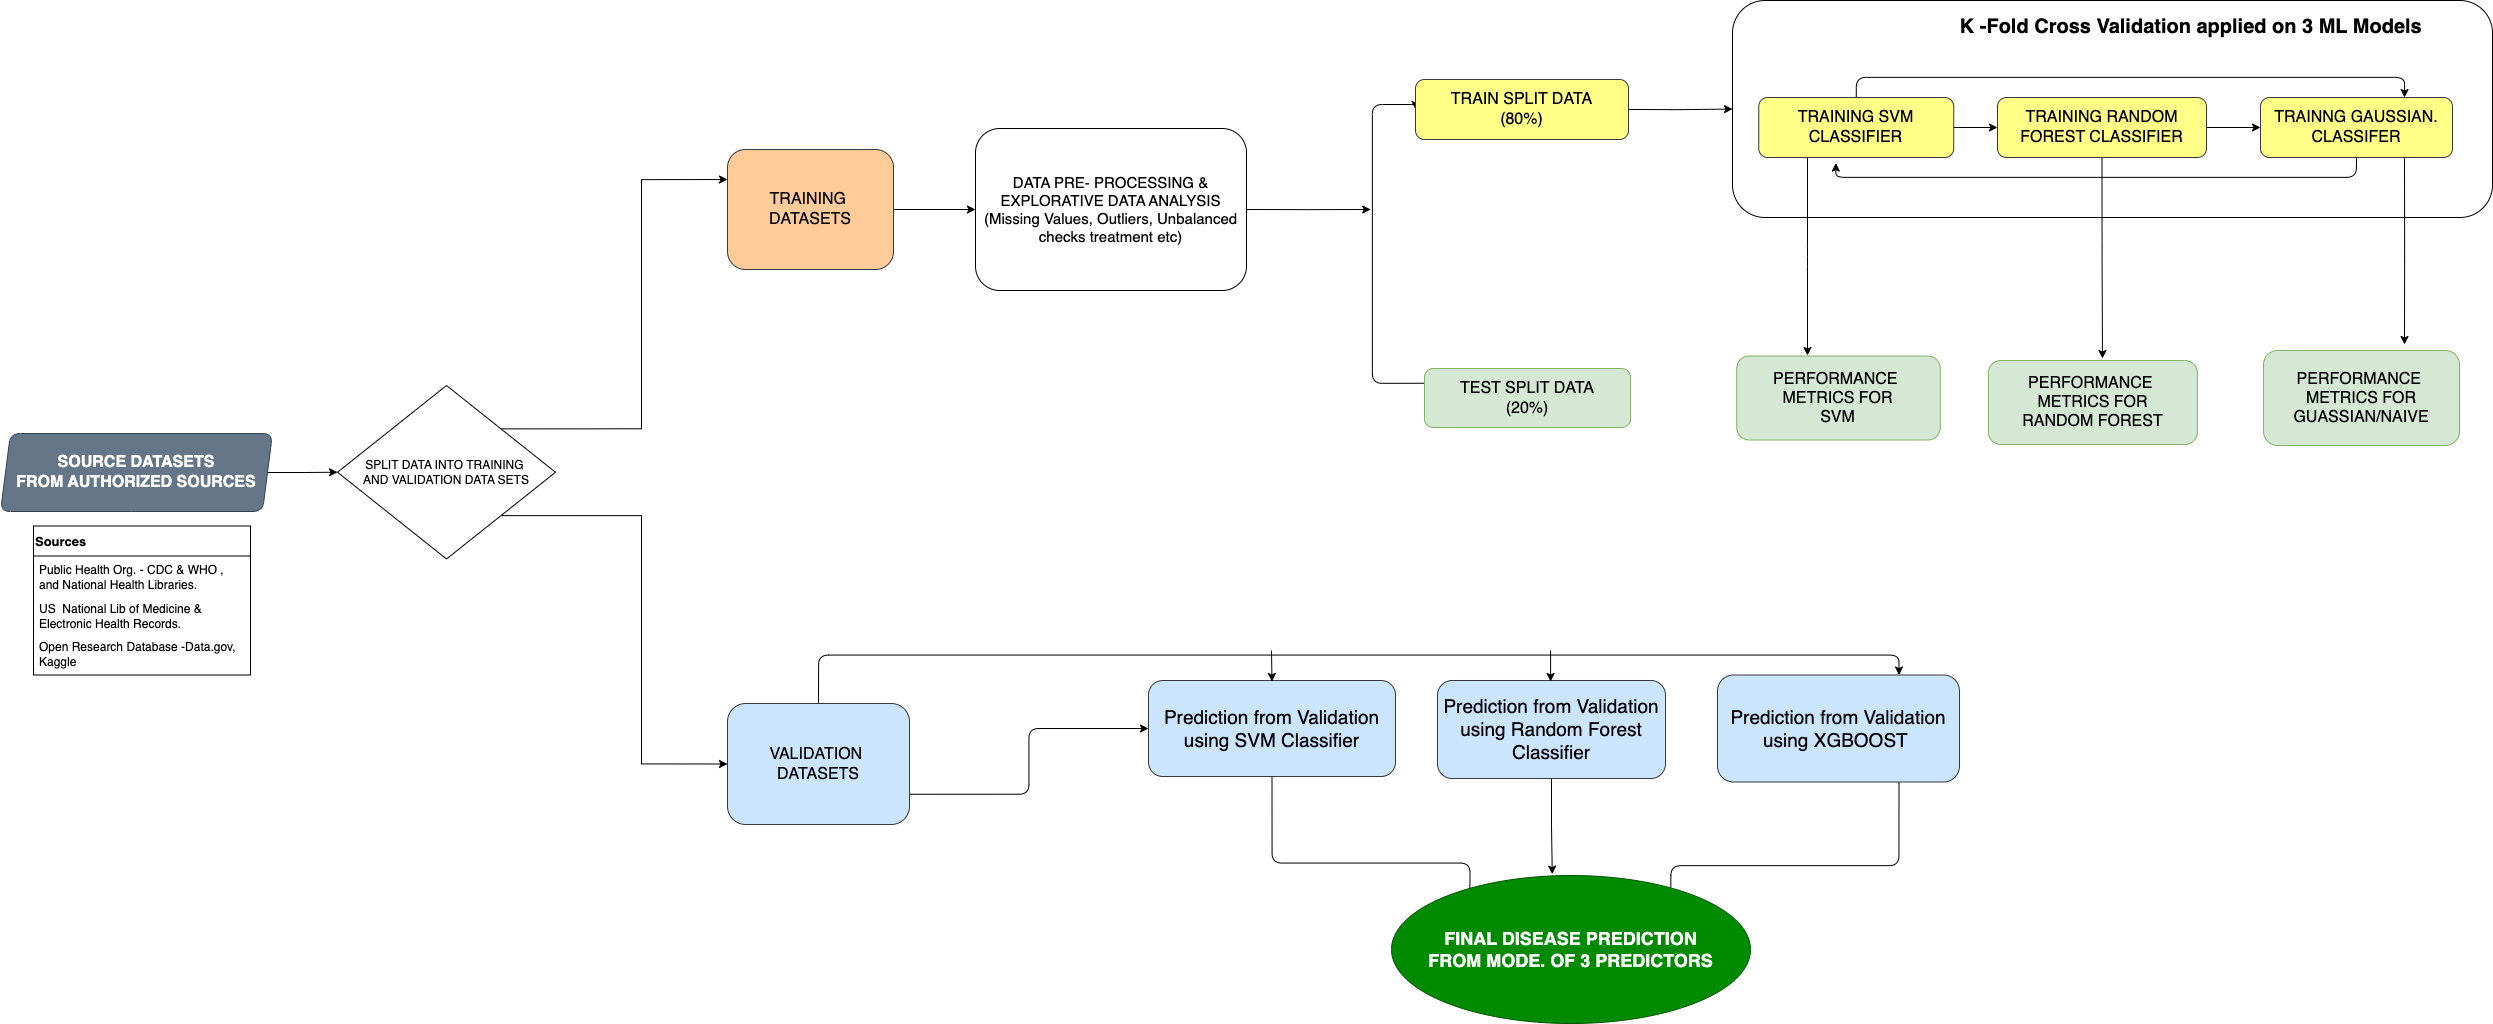

The diagram above was exported from draw.io. Its source (the exported page's mxGraphModel, read from the mxfile embedded in the PNG):
<mxGraphModel dx="8017" dy="2291" grid="0" gridSize="10" guides="1" tooltips="1" connect="1" arrows="1" fold="1" page="0" pageScale="1" pageWidth="1100" pageHeight="850" background="none" math="0" shadow="0">
  <root>
    <mxCell id="0" />
    <mxCell id="1" parent="0" />
    <mxCell id="x9YtkE27LK3RpXuO5hLj-71" value="" style="whiteSpace=wrap;html=1;fontSize=16;rounded=1;" parent="1" vertex="1">
      <mxGeometry x="-2052" y="-327" width="760" height="217" as="geometry" />
    </mxCell>
    <mxCell id="jQuiajlUCudu5K7Q1NX9-14" style="edgeStyle=orthogonalEdgeStyle;rounded=0;orthogonalLoop=1;jettySize=auto;html=1;exitX=1;exitY=0.5;exitDx=0;exitDy=0;" edge="1" parent="1" source="x9YtkE27LK3RpXuO5hLj-1" target="jQuiajlUCudu5K7Q1NX9-13">
      <mxGeometry relative="1" as="geometry" />
    </mxCell>
    <mxCell id="x9YtkE27LK3RpXuO5hLj-1" value="SOURCE DATASETS &lt;br&gt;FROM AUTHORIZED SOURCES" style="shape=parallelogram;perimeter=parallelogramPerimeter;whiteSpace=wrap;html=1;fixedSize=1;size=10;fillColor=#647687;fontColor=#ffffff;strokeColor=#314354;fontStyle=1;fontSize=16;rounded=1;" parent="1" vertex="1">
      <mxGeometry x="-3784" y="106" width="272" height="78" as="geometry" />
    </mxCell>
    <mxCell id="x9YtkE27LK3RpXuO5hLj-86" style="edgeStyle=orthogonalEdgeStyle;rounded=1;orthogonalLoop=1;jettySize=auto;html=1;exitX=0.5;exitY=0;exitDx=0;exitDy=0;entryX=0.75;entryY=0;entryDx=0;entryDy=0;" parent="1" source="x9YtkE27LK3RpXuO5hLj-2" target="x9YtkE27LK3RpXuO5hLj-60" edge="1">
      <mxGeometry relative="1" as="geometry" />
    </mxCell>
    <mxCell id="x9YtkE27LK3RpXuO5hLj-88" style="edgeStyle=orthogonalEdgeStyle;rounded=1;orthogonalLoop=1;jettySize=auto;html=1;exitX=1;exitY=0.75;exitDx=0;exitDy=0;entryX=0;entryY=0.5;entryDx=0;entryDy=0;" parent="1" source="x9YtkE27LK3RpXuO5hLj-2" target="x9YtkE27LK3RpXuO5hLj-58" edge="1">
      <mxGeometry relative="1" as="geometry" />
    </mxCell>
    <mxCell id="x9YtkE27LK3RpXuO5hLj-2" value="VALIDATION&amp;nbsp;&lt;br style=&quot;font-size: 16px;&quot;&gt;DATASETS" style="rounded=1;whiteSpace=wrap;html=1;fillColor=#cce5ff;strokeColor=#36393d;fontSize=16;" parent="1" vertex="1">
      <mxGeometry x="-3057" y="376" width="182" height="121" as="geometry" />
    </mxCell>
    <mxCell id="jQuiajlUCudu5K7Q1NX9-17" style="edgeStyle=orthogonalEdgeStyle;rounded=0;orthogonalLoop=1;jettySize=auto;html=1;exitX=1;exitY=0.5;exitDx=0;exitDy=0;" edge="1" parent="1" source="x9YtkE27LK3RpXuO5hLj-4" target="x9YtkE27LK3RpXuO5hLj-16">
      <mxGeometry relative="1" as="geometry">
        <mxPoint x="-2790.6923076923076" y="-104.15384615384619" as="targetPoint" />
      </mxGeometry>
    </mxCell>
    <mxCell id="x9YtkE27LK3RpXuO5hLj-4" value="TRAINING&amp;nbsp; &lt;br&gt;DATASETS" style="rounded=1;whiteSpace=wrap;html=1;labelBackgroundColor=none;fillColor=#ffcc99;strokeColor=#36393d;fontSize=16;" parent="1" vertex="1">
      <mxGeometry x="-3057" y="-178" width="166" height="120" as="geometry" />
    </mxCell>
    <mxCell id="x9YtkE27LK3RpXuO5hLj-78" style="edgeStyle=orthogonalEdgeStyle;rounded=1;orthogonalLoop=1;jettySize=auto;html=1;exitX=0;exitY=0.25;exitDx=0;exitDy=0;entryX=0;entryY=0.5;entryDx=0;entryDy=0;" parent="1" source="x9YtkE27LK3RpXuO5hLj-18" target="x9YtkE27LK3RpXuO5hLj-19" edge="1">
      <mxGeometry relative="1" as="geometry">
        <Array as="points">
          <mxPoint x="-2412" y="56" />
          <mxPoint x="-2412" y="-223" />
        </Array>
      </mxGeometry>
    </mxCell>
    <mxCell id="jQuiajlUCudu5K7Q1NX9-19" style="edgeStyle=orthogonalEdgeStyle;rounded=0;orthogonalLoop=1;jettySize=auto;html=1;exitX=1;exitY=0.5;exitDx=0;exitDy=0;" edge="1" parent="1" source="x9YtkE27LK3RpXuO5hLj-16">
      <mxGeometry relative="1" as="geometry">
        <mxPoint x="-2413.769230769231" y="-118" as="targetPoint" />
      </mxGeometry>
    </mxCell>
    <mxCell id="x9YtkE27LK3RpXuO5hLj-16" value="DATA PRE- PROCESSING &amp;amp; EXPLORATIVE DATA ANALYSIS&lt;br style=&quot;font-size: 15px;&quot;&gt;(Missing Values, Outliers, Unbalanced checks treatment etc)" style="whiteSpace=wrap;html=1;fontSize=15;rounded=1;" parent="1" vertex="1">
      <mxGeometry x="-2809" y="-199" width="271" height="162" as="geometry" />
    </mxCell>
    <mxCell id="x9YtkE27LK3RpXuO5hLj-18" value="TEST SPLIT DATA&lt;br style=&quot;font-size: 16px;&quot;&gt;(20%)" style="whiteSpace=wrap;html=1;fillColor=#d5e8d4;strokeColor=#82b366;fontSize=16;rounded=1;" parent="1" vertex="1">
      <mxGeometry x="-2360" y="41" width="206" height="59" as="geometry" />
    </mxCell>
    <mxCell id="x9YtkE27LK3RpXuO5hLj-101" style="edgeStyle=orthogonalEdgeStyle;rounded=1;orthogonalLoop=1;jettySize=auto;html=1;exitX=1;exitY=0.5;exitDx=0;exitDy=0;" parent="1" source="x9YtkE27LK3RpXuO5hLj-19" target="x9YtkE27LK3RpXuO5hLj-71" edge="1">
      <mxGeometry relative="1" as="geometry" />
    </mxCell>
    <mxCell id="x9YtkE27LK3RpXuO5hLj-19" value="TRAIN SPLIT DATA&lt;br style=&quot;font-size: 16px;&quot;&gt;(80%)" style="whiteSpace=wrap;html=1;fillColor=#ffff88;strokeColor=#36393d;fontSize=16;rounded=1;" parent="1" vertex="1">
      <mxGeometry x="-2369" y="-248" width="213" height="60" as="geometry" />
    </mxCell>
    <mxCell id="x9YtkE27LK3RpXuO5hLj-29" value="K -Fold Cross Validation applied on 3 ML Models&amp;nbsp;" style="text;html=1;align=center;verticalAlign=middle;resizable=0;points=[];autosize=1;strokeColor=none;fillColor=default;fontStyle=1;fontSize=20;rounded=1;" parent="1" vertex="1">
      <mxGeometry x="-1833" y="-319" width="485" height="36" as="geometry" />
    </mxCell>
    <mxCell id="x9YtkE27LK3RpXuO5hLj-103" style="edgeStyle=orthogonalEdgeStyle;rounded=1;orthogonalLoop=1;jettySize=auto;html=1;exitX=0.5;exitY=0;exitDx=0;exitDy=0;entryX=0.75;entryY=0;entryDx=0;entryDy=0;" parent="1" source="x9YtkE27LK3RpXuO5hLj-30" target="x9YtkE27LK3RpXuO5hLj-31" edge="1">
      <mxGeometry relative="1" as="geometry" />
    </mxCell>
    <mxCell id="x9YtkE27LK3RpXuO5hLj-105" style="edgeStyle=orthogonalEdgeStyle;rounded=1;orthogonalLoop=1;jettySize=auto;html=1;exitX=1;exitY=0.5;exitDx=0;exitDy=0;entryX=0;entryY=0.5;entryDx=0;entryDy=0;" parent="1" source="x9YtkE27LK3RpXuO5hLj-30" target="x9YtkE27LK3RpXuO5hLj-32" edge="1">
      <mxGeometry relative="1" as="geometry" />
    </mxCell>
    <mxCell id="x9YtkE27LK3RpXuO5hLj-107" style="edgeStyle=orthogonalEdgeStyle;rounded=1;orthogonalLoop=1;jettySize=auto;html=1;exitX=0.25;exitY=1;exitDx=0;exitDy=0;" parent="1" source="x9YtkE27LK3RpXuO5hLj-30" edge="1">
      <mxGeometry relative="1" as="geometry">
        <mxPoint x="-1977" y="28" as="targetPoint" />
      </mxGeometry>
    </mxCell>
    <mxCell id="x9YtkE27LK3RpXuO5hLj-30" value="TRAINING SVM CLASSIFIER" style="whiteSpace=wrap;html=1;fontSize=16;fillColor=#ffff88;strokeColor=#36393d;rounded=1;" parent="1" vertex="1">
      <mxGeometry x="-2025.75" y="-230" width="195" height="60" as="geometry" />
    </mxCell>
    <mxCell id="x9YtkE27LK3RpXuO5hLj-109" style="edgeStyle=orthogonalEdgeStyle;rounded=1;orthogonalLoop=1;jettySize=auto;html=1;exitX=0.75;exitY=1;exitDx=0;exitDy=0;" parent="1" source="x9YtkE27LK3RpXuO5hLj-31" edge="1">
      <mxGeometry relative="1" as="geometry">
        <mxPoint x="-1380" y="17" as="targetPoint" />
      </mxGeometry>
    </mxCell>
    <mxCell id="x9YtkE27LK3RpXuO5hLj-31" value="TRAINNG GAUSSIAN. CLASSIFER" style="whiteSpace=wrap;html=1;fontSize=16;fillColor=#ffff88;strokeColor=#36393d;rounded=1;" parent="1" vertex="1">
      <mxGeometry x="-1524" y="-230" width="192" height="60" as="geometry" />
    </mxCell>
    <mxCell id="x9YtkE27LK3RpXuO5hLj-106" style="edgeStyle=orthogonalEdgeStyle;rounded=1;orthogonalLoop=1;jettySize=auto;html=1;exitX=1;exitY=0.5;exitDx=0;exitDy=0;" parent="1" source="x9YtkE27LK3RpXuO5hLj-32" target="x9YtkE27LK3RpXuO5hLj-31" edge="1">
      <mxGeometry relative="1" as="geometry" />
    </mxCell>
    <mxCell id="x9YtkE27LK3RpXuO5hLj-108" style="edgeStyle=orthogonalEdgeStyle;rounded=1;orthogonalLoop=1;jettySize=auto;html=1;exitX=0.5;exitY=1;exitDx=0;exitDy=0;" parent="1" source="x9YtkE27LK3RpXuO5hLj-32" edge="1">
      <mxGeometry relative="1" as="geometry">
        <mxPoint x="-1682" y="31" as="targetPoint" />
      </mxGeometry>
    </mxCell>
    <mxCell id="x9YtkE27LK3RpXuO5hLj-32" value="TRAINING RANDOM FOREST CLASSIFIER" style="whiteSpace=wrap;html=1;fontSize=16;fillColor=#ffff88;strokeColor=#36393d;rounded=1;" parent="1" vertex="1">
      <mxGeometry x="-1787" y="-230" width="209" height="60" as="geometry" />
    </mxCell>
    <mxCell id="x9YtkE27LK3RpXuO5hLj-44" value="PERFORMANCE&amp;nbsp;&lt;br style=&quot;font-size: 16px;&quot;&gt;METRICS FOR&lt;br style=&quot;font-size: 16px;&quot;&gt;SVM" style="whiteSpace=wrap;html=1;fontSize=16;rounded=1;fontStyle=0;fillColor=#d5e8d4;strokeColor=#82b366;" parent="1" vertex="1">
      <mxGeometry x="-2047.75" y="28.5" width="203.5" height="84" as="geometry" />
    </mxCell>
    <mxCell id="x9YtkE27LK3RpXuO5hLj-47" value="PERFORMANCE&amp;nbsp;&lt;br style=&quot;border-color: var(--border-color); font-size: 16px;&quot;&gt;METRICS FOR&lt;br style=&quot;border-color: var(--border-color); font-size: 16px;&quot;&gt;RANDOM FOREST" style="whiteSpace=wrap;html=1;fontSize=16;rounded=1;fillColor=#d5e8d4;strokeColor=#82b366;" parent="1" vertex="1">
      <mxGeometry x="-1796.12" y="33" width="209" height="84" as="geometry" />
    </mxCell>
    <mxCell id="x9YtkE27LK3RpXuO5hLj-50" value="PERFORMANCE&amp;nbsp;&lt;br style=&quot;border-color: var(--border-color); font-size: 16px;&quot;&gt;METRICS FOR&lt;br style=&quot;border-color: var(--border-color); font-size: 16px;&quot;&gt;GUASSIAN/NAIVE" style="whiteSpace=wrap;html=1;fontSize=16;rounded=1;fillColor=#d5e8d4;strokeColor=#82b366;" parent="1" vertex="1">
      <mxGeometry x="-1521" y="23" width="196" height="95" as="geometry" />
    </mxCell>
    <mxCell id="x9YtkE27LK3RpXuO5hLj-66" style="edgeStyle=orthogonalEdgeStyle;rounded=1;orthogonalLoop=1;jettySize=auto;html=1;exitX=0.5;exitY=1;exitDx=0;exitDy=0;entryX=0;entryY=0.5;entryDx=0;entryDy=0;fontSize=16;" parent="1" source="x9YtkE27LK3RpXuO5hLj-58" edge="1">
      <mxGeometry relative="1" as="geometry">
        <mxPoint x="-2315.0000000000055" y="622" as="targetPoint" />
      </mxGeometry>
    </mxCell>
    <mxCell id="x9YtkE27LK3RpXuO5hLj-58" value="&lt;font style=&quot;font-size: 19px;&quot;&gt;Prediction from Validation using SVM Classifier&lt;/font&gt;" style="whiteSpace=wrap;html=1;fontStyle=0;fontSize=19;rounded=1;fillColor=#cce5ff;strokeColor=#36393d;" parent="1" vertex="1">
      <mxGeometry x="-2636" y="353" width="247" height="96" as="geometry" />
    </mxCell>
    <mxCell id="jQuiajlUCudu5K7Q1NX9-21" style="edgeStyle=orthogonalEdgeStyle;rounded=0;orthogonalLoop=1;jettySize=auto;html=1;exitX=0.5;exitY=1;exitDx=0;exitDy=0;" edge="1" parent="1" source="x9YtkE27LK3RpXuO5hLj-59">
      <mxGeometry relative="1" as="geometry">
        <mxPoint x="-2232.2307692307695" y="546.6153846153845" as="targetPoint" />
      </mxGeometry>
    </mxCell>
    <mxCell id="x9YtkE27LK3RpXuO5hLj-59" value="Prediction from Validation using Random Forest Classifier" style="whiteSpace=wrap;html=1;fontStyle=0;fontSize=19;rounded=1;fillColor=#cce5ff;strokeColor=#36393d;" parent="1" vertex="1">
      <mxGeometry x="-2347" y="353" width="228" height="98" as="geometry" />
    </mxCell>
    <mxCell id="x9YtkE27LK3RpXuO5hLj-67" style="edgeStyle=orthogonalEdgeStyle;rounded=1;orthogonalLoop=1;jettySize=auto;html=1;exitX=0.75;exitY=1;exitDx=0;exitDy=0;entryX=1;entryY=0.5;entryDx=0;entryDy=0;fontSize=16;" parent="1" source="x9YtkE27LK3RpXuO5hLj-60" edge="1">
      <mxGeometry relative="1" as="geometry">
        <mxPoint x="-2113.999999999996" y="622" as="targetPoint" />
      </mxGeometry>
    </mxCell>
    <mxCell id="x9YtkE27LK3RpXuO5hLj-60" value="Prediction from Validation using XGBOOST&amp;nbsp;" style="whiteSpace=wrap;html=1;fontStyle=0;fontSize=19;rounded=1;fillColor=#cce5ff;strokeColor=#36393d;" parent="1" vertex="1">
      <mxGeometry x="-2067" y="347.5" width="242" height="107" as="geometry" />
    </mxCell>
    <mxCell id="x9YtkE27LK3RpXuO5hLj-95" value="" style="endArrow=classic;html=1;rounded=1;entryX=0.5;entryY=0;entryDx=0;entryDy=0;" parent="1" edge="1">
      <mxGeometry width="50" height="50" relative="1" as="geometry">
        <mxPoint x="-2513" y="323" as="sourcePoint" />
        <mxPoint x="-2512.5000000000005" y="354" as="targetPoint" />
      </mxGeometry>
    </mxCell>
    <mxCell id="x9YtkE27LK3RpXuO5hLj-97" value="" style="endArrow=classic;html=1;rounded=1;entryX=0.5;entryY=0;entryDx=0;entryDy=0;" parent="1" edge="1">
      <mxGeometry width="50" height="50" relative="1" as="geometry">
        <mxPoint x="-2233.91" y="323" as="sourcePoint" />
        <mxPoint x="-2233.91" y="354" as="targetPoint" />
      </mxGeometry>
    </mxCell>
    <mxCell id="x9YtkE27LK3RpXuO5hLj-99" style="edgeStyle=orthogonalEdgeStyle;rounded=1;orthogonalLoop=1;jettySize=auto;html=1;exitX=0.5;exitY=1;exitDx=0;exitDy=0;" parent="1" source="x9YtkE27LK3RpXuO5hLj-71" target="x9YtkE27LK3RpXuO5hLj-71" edge="1">
      <mxGeometry relative="1" as="geometry" />
    </mxCell>
    <mxCell id="x9YtkE27LK3RpXuO5hLj-104" style="edgeStyle=orthogonalEdgeStyle;rounded=1;orthogonalLoop=1;jettySize=auto;html=1;exitX=0.5;exitY=1;exitDx=0;exitDy=0;entryX=0.136;entryY=0.749;entryDx=0;entryDy=0;entryPerimeter=0;" parent="1" source="x9YtkE27LK3RpXuO5hLj-31" target="x9YtkE27LK3RpXuO5hLj-71" edge="1">
      <mxGeometry relative="1" as="geometry" />
    </mxCell>
    <mxCell id="jQuiajlUCudu5K7Q1NX9-2" value="Sources" style="swimlane;fontStyle=1;childLayout=stackLayout;horizontal=1;startSize=30;horizontalStack=0;resizeParent=1;resizeParentMax=0;resizeLast=0;collapsible=1;marginBottom=0;whiteSpace=wrap;html=1;fontSize=13;align=left;" vertex="1" parent="1">
      <mxGeometry x="-3751" y="198.5" width="217" height="149" as="geometry" />
    </mxCell>
    <mxCell id="jQuiajlUCudu5K7Q1NX9-3" value="Public Health Org. - CDC &amp;amp; WHO , and National Health Libraries." style="text;strokeColor=none;fillColor=none;align=left;verticalAlign=middle;spacingLeft=4;spacingRight=4;overflow=hidden;points=[[0,0.5],[1,0.5]];portConstraint=eastwest;rotatable=0;whiteSpace=wrap;html=1;" vertex="1" parent="jQuiajlUCudu5K7Q1NX9-2">
      <mxGeometry y="30" width="217" height="42" as="geometry" />
    </mxCell>
    <mxCell id="jQuiajlUCudu5K7Q1NX9-4" value="US&amp;nbsp; National Lib of Medicine &amp;amp; Electronic Health Records." style="text;strokeColor=none;fillColor=none;align=left;verticalAlign=middle;spacingLeft=4;spacingRight=4;overflow=hidden;points=[[0,0.5],[1,0.5]];portConstraint=eastwest;rotatable=0;whiteSpace=wrap;html=1;" vertex="1" parent="jQuiajlUCudu5K7Q1NX9-2">
      <mxGeometry y="72" width="217" height="36" as="geometry" />
    </mxCell>
    <mxCell id="jQuiajlUCudu5K7Q1NX9-5" value="Open Research Database -Data.gov, Kaggle" style="text;strokeColor=none;fillColor=none;align=left;verticalAlign=middle;spacingLeft=4;spacingRight=4;overflow=hidden;points=[[0,0.5],[1,0.5]];portConstraint=eastwest;rotatable=0;whiteSpace=wrap;html=1;" vertex="1" parent="jQuiajlUCudu5K7Q1NX9-2">
      <mxGeometry y="108" width="217" height="41" as="geometry" />
    </mxCell>
    <mxCell id="jQuiajlUCudu5K7Q1NX9-15" style="edgeStyle=orthogonalEdgeStyle;rounded=0;orthogonalLoop=1;jettySize=auto;html=1;exitX=1;exitY=0;exitDx=0;exitDy=0;entryX=0;entryY=0.25;entryDx=0;entryDy=0;" edge="1" parent="1" source="jQuiajlUCudu5K7Q1NX9-13" target="x9YtkE27LK3RpXuO5hLj-4">
      <mxGeometry relative="1" as="geometry" />
    </mxCell>
    <mxCell id="jQuiajlUCudu5K7Q1NX9-16" style="edgeStyle=orthogonalEdgeStyle;rounded=0;orthogonalLoop=1;jettySize=auto;html=1;exitX=1;exitY=1;exitDx=0;exitDy=0;entryX=0;entryY=0.5;entryDx=0;entryDy=0;" edge="1" parent="1" source="jQuiajlUCudu5K7Q1NX9-13" target="x9YtkE27LK3RpXuO5hLj-2">
      <mxGeometry relative="1" as="geometry" />
    </mxCell>
    <mxCell id="jQuiajlUCudu5K7Q1NX9-13" value="SPLIT DATA INTO TRAINING&amp;nbsp;&lt;br&gt;AND VALIDATION DATA SETS" style="rhombus;whiteSpace=wrap;html=1;fontStyle=0" vertex="1" parent="1">
      <mxGeometry x="-3447" y="58" width="218" height="173.5" as="geometry" />
    </mxCell>
    <mxCell id="jQuiajlUCudu5K7Q1NX9-20" value="&lt;font style=&quot;font-size: 18px;&quot;&gt;FINAL DISEASE PREDICTION&lt;br style=&quot;font-size: 18px;&quot;&gt;FROM MODE. OF 3 PREDICTORS&lt;br style=&quot;font-size: 18px;&quot;&gt;&lt;/font&gt;" style="ellipse;whiteSpace=wrap;html=1;fontSize=18;fillColor=#008a00;fontColor=#ffffff;strokeColor=#005700;fontStyle=1" vertex="1" parent="1">
      <mxGeometry x="-2393" y="548" width="359" height="148" as="geometry" />
    </mxCell>
  </root>
</mxGraphModel>